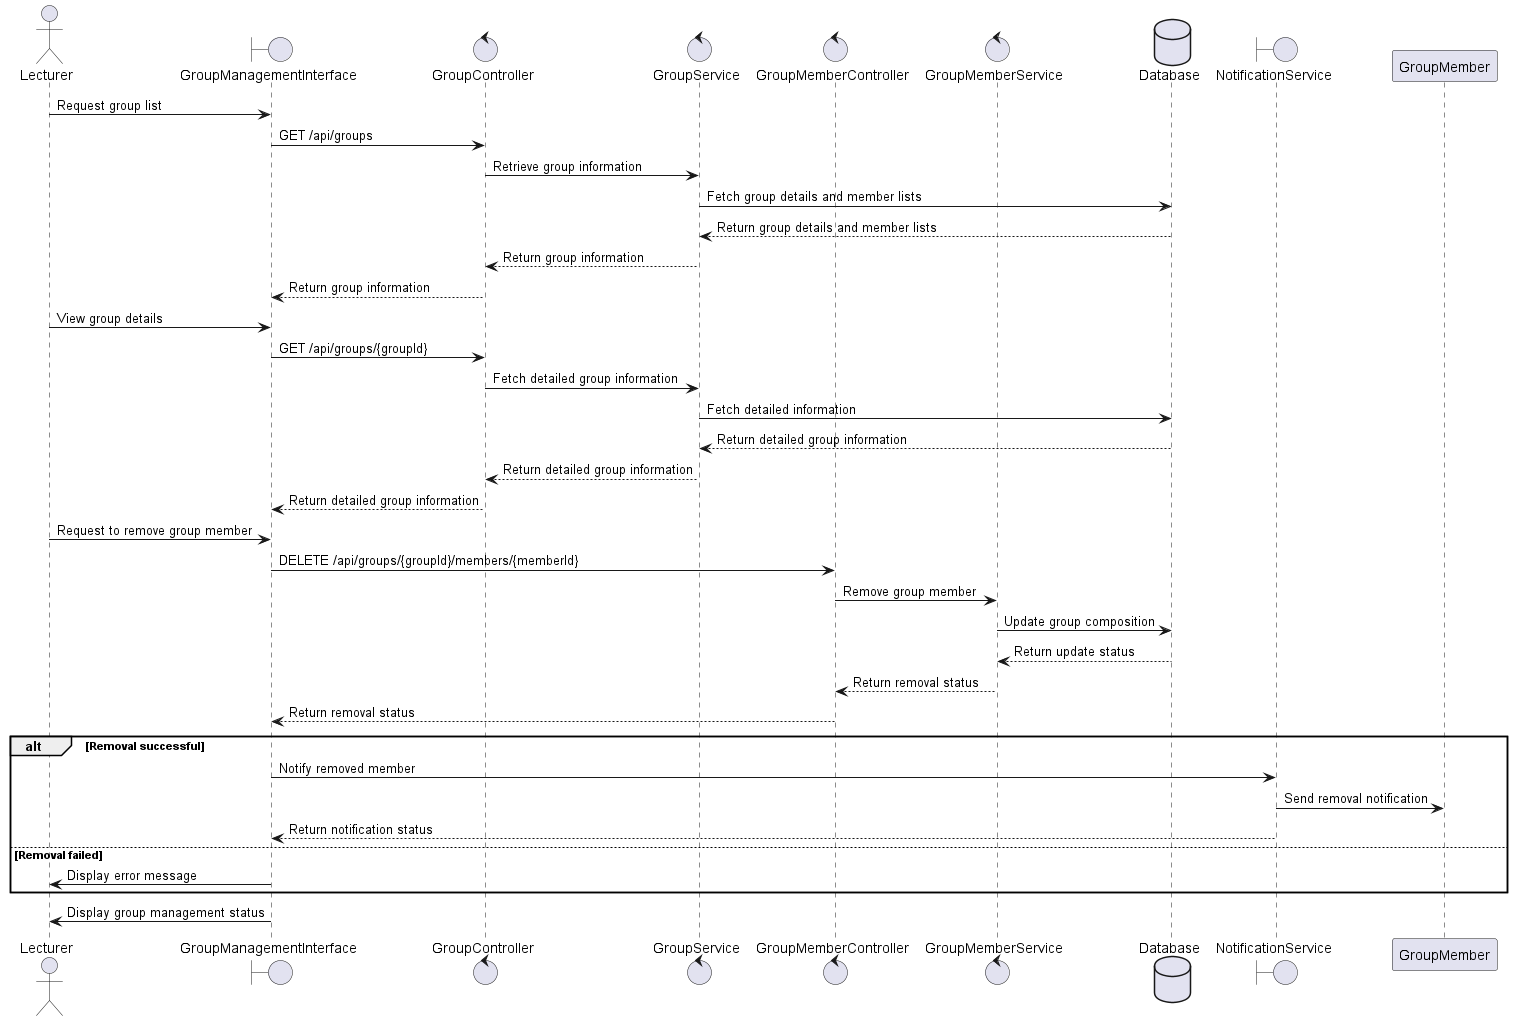

The diagram above was rendered by PlantUML. Its source (embedded in the PNG):
@startuml
actor Lecturer
boundary GroupManagementInterface
control GroupController
control GroupService
control GroupMemberController
control GroupMemberService
database Database
boundary NotificationService

Lecturer -> GroupManagementInterface: Request group list
GroupManagementInterface -> GroupController: GET /api/groups
GroupController -> GroupService: Retrieve group information
GroupService -> Database: Fetch group details and member lists
Database --> GroupService: Return group details and member lists
GroupService --> GroupController: Return group information
GroupController --> GroupManagementInterface: Return group information

Lecturer -> GroupManagementInterface: View group details
GroupManagementInterface -> GroupController: GET /api/groups/{groupId}
GroupController -> GroupService: Fetch detailed group information
GroupService -> Database: Fetch detailed information
Database --> GroupService: Return detailed group information
GroupService --> GroupController: Return detailed group information
GroupController --> GroupManagementInterface: Return detailed group information

Lecturer -> GroupManagementInterface: Request to remove group member
GroupManagementInterface -> GroupMemberController: DELETE /api/groups/{groupId}/members/{memberId}
GroupMemberController -> GroupMemberService: Remove group member
GroupMemberService -> Database: Update group composition
Database --> GroupMemberService: Return update status
GroupMemberService --> GroupMemberController: Return removal status
GroupMemberController --> GroupManagementInterface: Return removal status

alt Removal successful
    GroupManagementInterface -> NotificationService: Notify removed member
    NotificationService -> GroupMember: Send removal notification
    NotificationService --> GroupManagementInterface: Return notification status
else Removal failed
    GroupManagementInterface -> Lecturer: Display error message
end

GroupManagementInterface -> Lecturer: Display group management status

@enduml